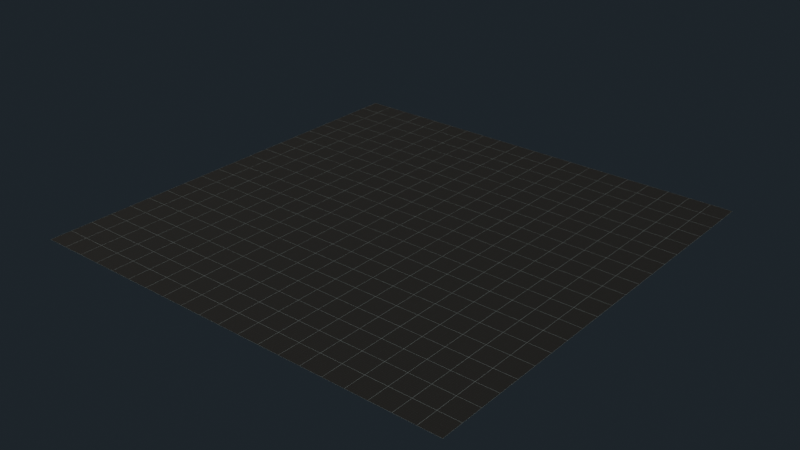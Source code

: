 # Source: skate_parity_grid.blend  (saved by Blender 5.1.29; exported with 4.5.12 LTS)
import bpy
from mathutils import Matrix  # noqa: F401  (used for matrix-valued properties, if any)

bpy.ops.wm.read_factory_settings(use_empty=True)
scene = bpy.context.scene
scene.name = 'Scene'

# ---- collections
col_ow_group_1_presentation_collision = bpy.data.collections.new('OW_GROUP_1_PRESENTATION_COLLISION'); scene.collection.children.link(col_ow_group_1_presentation_collision)
col_ow_group_3_no_collision = bpy.data.collections.new('OW_GROUP_3_NO_COLLISION'); scene.collection.children.link(col_ow_group_3_no_collision)
col_ow_group_2_no_presentation = bpy.data.collections.new('OW_GROUP_2_NO_PRESENTATION'); scene.collection.children.link(col_ow_group_2_no_presentation)

# ---- images (referenced by path relative to the original .blend; pixels are not part of the script)
import os
ASSET_DIR = os.environ.get("B2B_ASSET_DIR", "")  # directory of the original .blend (textures are referenced by path, not embedded)
HERE = os.path.dirname(os.path.abspath(__file__))  # packed textures are extracted next to this script under _unpacked/

def load_image(name, relpath, width, height, colorspace="sRGB"):
    """Load a texture the original file referenced (path relative to the .blend, or extracted next to this script)."""
    p = next((c for c in (os.path.join(HERE, relpath), os.path.join(ASSET_DIR, relpath)) if relpath and os.path.exists(c)), "")
    if p:
        img = bpy.data.images.load(p, check_existing=True)
        img.name = name
    else:  # same state as the original file: an image datablock whose file is absent (Cycles renders it pink)
        img = bpy.data.images.new(name, width, height)
        img.source = "FILE"
        img.filepath = "//" + (relpath or name)
    img.colorspace_settings.name = colorspace
    return img
img_paritygrid_albedo = load_image('ParityGrid_Albedo', '_unpacked/skate_parity_grid.a8273e35.png', 1024, 1024, 'sRGB')

# ---- materials (node trees are filled in below, after node groups)
mat_paritygrid_concrete = bpy.data.materials.new('ParityGrid_Concrete')
mat_paritygrid_concrete.diffuse_color = (0.115, 0.125, 0.132, 1.0)

# ---- material node trees
mat_paritygrid_concrete.use_nodes = True; mat_paritygrid_concrete.node_tree.nodes.clear()
_N = mat_paritygrid_concrete.node_tree.nodes; _L = mat_paritygrid_concrete.node_tree.links
n0 = _N.new('ShaderNodeBsdfPrincipled'); n0.name = 'Principled BSDF'; n0.location = (-200, 100)
n0.inputs[2].default_value = 0.88
n1 = _N.new('ShaderNodeOutputMaterial'); n1.name = 'Material Output'; n1.location = (200, 100)
n2 = _N.new('ShaderNodeTexImage'); n2.name = 'ParityGrid_Albedo'; n2.location = (0, 0)
n2.image = img_paritygrid_albedo
_L.new(n0.outputs[0], n1.inputs[0])
_L.new(n2.outputs[0], n0.inputs[0])
n1.is_active_output = True

# ---- world
world_paritygridworld = bpy.data.worlds.new('ParityGridWorld'); scene.world = world_paritygridworld
world_paritygridworld.use_nodes = True; world_paritygridworld.node_tree.nodes.clear()
_N = world_paritygridworld.node_tree.nodes; _L = world_paritygridworld.node_tree.links
n0 = _N.new('ShaderNodeBackground'); n0.name = 'Background'; n0.location = (-200, 100)
n0.inputs[0].default_value = (0.055, 0.075, 0.095, 1.0)
n0.inputs[1].default_value = 0.32
n1 = _N.new('ShaderNodeOutputWorld'); n1.name = 'World Output'; n1.location = (200, 100)
_L.new(n0.outputs[0], n1.inputs[0])
n1.is_active_output = True

# ---- lights
light_paritygridsun_data = bpy.data.lights.new('ParityGridSun_Data', 'SUN')
light_paritygridsun_data.color = (1.0, 0.9, 0.78)
light_paritygridsun_data.energy = 2.6

# ---- meshes
me_paritygridground_mesh = bpy.data.meshes.new('ParityGridGround_Mesh')
me_paritygridground_mesh.from_pydata([(-100.0, -100.0, 0.0), (100.0, -100.0, 0.0), (100.0, 100.0, 0.0), (-100.0, 100.0, 0.0)], [], [(0, 1, 2), (0, 2, 3)])
_uv = me_paritygridground_mesh.uv_layers.new(name='UVMap')
_uv.uv.foreach_set('vector', [0.0, 0.0, 20.0, 0.0, 20.0, 20.0, 0.0, 0.0, 20.0, 20.0, 0.0, 20.0])
_uv.active_render = True
_uv = me_paritygridground_mesh.uv_layers.new(name='Lightmap')
_uv.uv.foreach_set('vector', [0.0, 0.0, 1.0, 0.0, 1.0, 1.0, 0.0, 0.0, 1.0, 1.0, 0.0, 1.0])
me_paritygridground_mesh.materials.append(mat_paritygrid_concrete)
me_paritygridground_mesh.update()

# ---- objects
ob_paritygridground = bpy.data.objects.new('ParityGridGround', me_paritygridground_mesh)
ob_paritygridsun = bpy.data.objects.new('ParityGridSun', light_paritygridsun_data)
ob_ow_spawn = bpy.data.objects.new('OW_SPAWN', None)

# ---- transforms, parenting, visibility, modifiers, constraints
ob_paritygridground.location = (0.0, 0.0, 0.0)
ob_paritygridsun.location = (0.0, 0.0, 0.0)
ob_paritygridsun.rotation_euler = (0.72, -0.25, -0.62)
ob_ow_spawn.location = (0.0, 0.0, 0.72)
ob_ow_spawn.empty_display_type = 'ARROWS'
ob_ow_spawn.empty_display_size = 1.4

# ---- collection membership
scene.collection.objects.link(ob_paritygridground)
scene.collection.objects.link(ob_paritygridsun)
scene.collection.objects.link(ob_ow_spawn)
col_ow_group_1_presentation_collision.objects.link(ob_paritygridground)

# ---- scene / render settings (as saved in the file)
scene.frame_start = 1; scene.frame_end = 250; scene.frame_set(1)
scene.render.engine = 'BLENDER_EEVEE_NEXT'
scene.render.bake_bias = 0.0
scene.render.bake_samples = 0
scene.cycles.sampling_pattern = 'TABULATED_SOBOL'
scene.eevee.use_volume_custom_range = False
bpy.context.view_layer.update()

# ---- added for rendering (the .blend has no active camera): camera
cam_auto = bpy.data.cameras.new('AutoCamera')
cam_auto.lens = 50.0
cam_auto.sensor_width = 36.0
cam_auto.clip_end = 4592.69
ob_auto_camera = bpy.data.objects.new('AutoCamera', cam_auto)
scene.collection.objects.link(ob_auto_camera)
ob_auto_camera.location = (261.693, -314.032, 209.354)
ob_auto_camera.rotation_euler = (1.09748, -7.21219e-08, 0.694738)
scene.camera = ob_auto_camera
bpy.context.view_layer.update()
